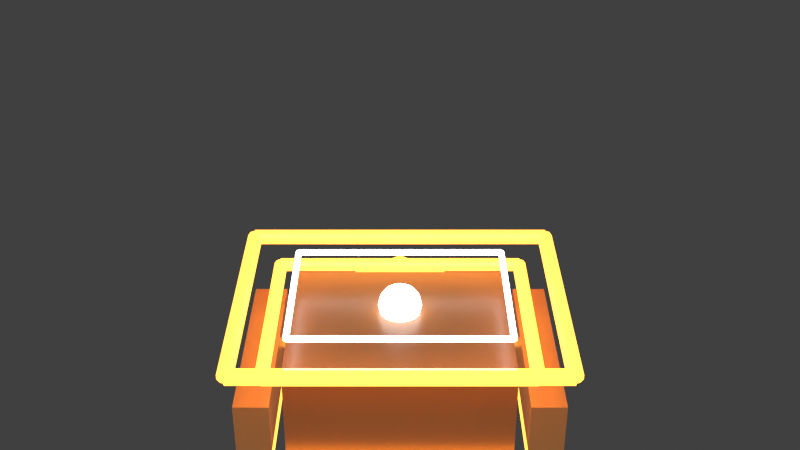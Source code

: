 # Source: tank.blend  (saved by Blender 4.0.36; exported with 4.5.12 LTS)
import bpy
from mathutils import Matrix  # noqa: F401  (used for matrix-valued properties, if any)

bpy.ops.wm.read_factory_settings(use_empty=True)
scene = bpy.context.scene
scene.name = 'Scene'

# ---- collections
col_collection = bpy.data.collections.new('Collection'); scene.collection.children.link(col_collection)

# ---- materials (node trees are filled in below, after node groups)
mat_richerdarkneonorangebody_readabilityhotfix = bpy.data.materials.new('RicherDarkNeonOrangeBody_ReadabilityHotfix')
mat_richerdarkneonorangebody_readabilityhotfix.use_transparent_shadow = False
mat_orangeneontube_readabilityboost_002 = bpy.data.materials.new('OrangeNeonTube_ReadabilityBoost.002')
mat_orangeneontube_readabilityboost_002.use_transparent_shadow = False
mat_richertintedorangeglassbody_readabilityhotfix = bpy.data.materials.new('RicherTintedOrangeGlassBody_ReadabilityHotfix')
mat_richertintedorangeglassbody_readabilityhotfix.use_transparent_shadow = False
mat_whitehotcore_readabilityboost_002 = bpy.data.materials.new('WhiteHotCore_ReadabilityBoost.002')
mat_whitehotcore_readabilityboost_002.use_transparent_shadow = False

# ---- material node trees
mat_richerdarkneonorangebody_readabilityhotfix.use_nodes = True; mat_richerdarkneonorangebody_readabilityhotfix.node_tree.nodes.clear()
_N = mat_richerdarkneonorangebody_readabilityhotfix.node_tree.nodes; _L = mat_richerdarkneonorangebody_readabilityhotfix.node_tree.links
n0 = _N.new('ShaderNodeBsdfPrincipled'); n0.name = 'Principled BSDF'; n0.location = (10, 300)
n0.inputs[0].default_value = (0.3, 0.115, 0.038, 1.0)
n0.inputs[2].default_value = 0.32
n0.inputs[3].default_value = 1.45
n0.inputs[27].default_value = (0.3, 0.115, 0.038, 1.0)
n0.inputs[28].default_value = 0.28
n1 = _N.new('ShaderNodeOutputMaterial'); n1.name = 'Material Output'; n1.location = (300, 300)
_L.new(n0.outputs[0], n1.inputs[0])
n1.is_active_output = True
mat_orangeneontube_readabilityboost_002.use_nodes = True; mat_orangeneontube_readabilityboost_002.node_tree.nodes.clear()
_N = mat_orangeneontube_readabilityboost_002.node_tree.nodes; _L = mat_orangeneontube_readabilityboost_002.node_tree.links
n0 = _N.new('ShaderNodeBsdfPrincipled'); n0.name = 'Principled BSDF'; n0.location = (10, 300)
n0.inputs[0].default_value = (1.0, 0.38, 0.04, 1.0)
n0.inputs[2].default_value = 0.16
n0.inputs[3].default_value = 1.45
n0.inputs[27].default_value = (1.0, 0.38, 0.04, 1.0)
n0.inputs[28].default_value = 4.15
n1 = _N.new('ShaderNodeOutputMaterial'); n1.name = 'Material Output'; n1.location = (300, 300)
_L.new(n0.outputs[0], n1.inputs[0])
n1.is_active_output = True
mat_richertintedorangeglassbody_readabilityhotfix.use_nodes = True; mat_richertintedorangeglassbody_readabilityhotfix.node_tree.nodes.clear()
_N = mat_richertintedorangeglassbody_readabilityhotfix.node_tree.nodes; _L = mat_richertintedorangeglassbody_readabilityhotfix.node_tree.links
n0 = _N.new('ShaderNodeBsdfPrincipled'); n0.name = 'Principled BSDF'; n0.location = (10, 300)
n0.inputs[0].default_value = (0.395, 0.16, 0.052, 1.0)
n0.inputs[2].default_value = 0.3
n0.inputs[3].default_value = 1.45
n0.inputs[27].default_value = (0.395, 0.16, 0.052, 1.0)
n0.inputs[28].default_value = 0.36
n1 = _N.new('ShaderNodeOutputMaterial'); n1.name = 'Material Output'; n1.location = (300, 300)
_L.new(n0.outputs[0], n1.inputs[0])
n1.is_active_output = True
mat_whitehotcore_readabilityboost_002.use_nodes = True; mat_whitehotcore_readabilityboost_002.node_tree.nodes.clear()
_N = mat_whitehotcore_readabilityboost_002.node_tree.nodes; _L = mat_whitehotcore_readabilityboost_002.node_tree.links
n0 = _N.new('ShaderNodeBsdfPrincipled'); n0.name = 'Principled BSDF'; n0.location = (10, 300)
n0.inputs[0].default_value = (0.94, 1.0, 1.0, 1.0)
n0.inputs[2].default_value = 0.1
n0.inputs[3].default_value = 1.45
n0.inputs[27].default_value = (0.94, 1.0, 1.0, 1.0)
n0.inputs[28].default_value = 5.0
n1 = _N.new('ShaderNodeOutputMaterial'); n1.name = 'Material Output'; n1.location = (300, 300)
_L.new(n0.outputs[0], n1.inputs[0])
n1.is_active_output = True

# ---- world
world_world = bpy.data.worlds.new('World'); scene.world = world_world
world_world.use_nodes = True; world_world.node_tree.nodes.clear()
_N = world_world.node_tree.nodes; _L = world_world.node_tree.links
n0 = _N.new('ShaderNodeOutputWorld'); n0.name = 'World Output'; n0.location = (300, 300)
n1 = _N.new('ShaderNodeBackground'); n1.name = 'Background'; n1.location = (10, 300)
n1.inputs[0].default_value = (0.05088, 0.05088, 0.05088, 1.0)
_L.new(n1.outputs[0], n0.inputs[0])
n0.is_active_output = True
world_world.color = (0.05088, 0.05088, 0.05088)
world_world.use_sun_shadow = False
world_world.sun_shadow_jitter_overblur = 0.0

# ---- cameras
cam_camera_003 = bpy.data.cameras.new('Camera.003')

# ---- lights
light_area_002 = bpy.data.lights.new('Area.002', 'AREA')
light_area_002.transmission_factor = 0.0
light_area_002.energy = 180.0
light_area_002.shadow_maximum_resolution = 0.006
light_area_002.use_absolute_resolution = True
light_area_002.size = 5.0
light_area_002.size_y = 1.0

# ---- meshes
me_cube_001 = bpy.data.meshes.new('Cube.001')
me_cube_001.from_pydata([(-0.65, -0.525, -0.28), (-0.65, -0.525, 0.28), (-0.65, 0.525, -0.28), (-0.65, 0.525, 0.28), (0.65, -0.525, -0.28), (0.65, -0.525, 0.28), (0.65, 0.525, -0.28), (0.65, 0.525, 0.28)], [], [(0, 1, 3, 2), (2, 3, 7, 6), (6, 7, 5, 4), (4, 5, 1, 0), (2, 6, 4, 0), (7, 3, 1, 5)])
_uv = me_cube_001.uv_layers.new(name='UVMap')
_uv.uv.foreach_set('vector', [0.375, 0.0, 0.625, 0.0, 0.625, 0.25, 0.375, 0.25, 0.375, 0.25, 0.625, 0.25, 0.625, 0.5, 0.375, 0.5, 0.375, 0.5, 0.625, 0.5, 0.625, 0.75, 0.375, 0.75, 0.375, 0.75, 0.625, 0.75, 0.625, 1.0, 0.375, 1.0, 0.125, 0.5, 0.375, 0.5, 0.375, 0.75, 0.125, 0.75, 0.625, 0.5, 0.875, 0.5, 0.875, 0.75, 0.625, 0.75])
me_cube_001.materials.append(mat_richerdarkneonorangebody_readabilityhotfix)
me_cube_001.update()
me_cylinder_018 = bpy.data.meshes.new('Cylinder.018')
me_cylinder_018.from_pydata([(0.0, 0.04, -0.75), (0.0, 0.04, 0.75), (0.02351, 0.03236, -0.75), (0.02351, 0.03236, 0.75), (0.03804, 0.01236, -0.75), (0.03804, 0.01236, 0.75), (0.03804, -0.01236, -0.75), (0.03804, -0.01236, 0.75), (0.02351, -0.03236, -0.75), (0.02351, -0.03236, 0.75), (0.0, -0.04, -0.75), (0.0, -0.04, 0.75), (-0.02351, -0.03236, -0.75), (-0.02351, -0.03236, 0.75), (-0.03804, -0.01236, -0.75), (-0.03804, -0.01236, 0.75), (-0.03804, 0.01236, -0.75), (-0.03804, 0.01236, 0.75), (-0.02351, 0.03236, -0.75), (-0.02351, 0.03236, 0.75)], [], [(0, 1, 3, 2), (2, 3, 5, 4), (4, 5, 7, 6), (6, 7, 9, 8), (8, 9, 11, 10), (10, 11, 13, 12), (12, 13, 15, 14), (14, 15, 17, 16), (3, 1, 19, 17, 15, 13, 11, 9, 7, 5), (16, 17, 19, 18), (18, 19, 1, 0), (0, 2, 4, 6, 8, 10, 12, 14, 16, 18)])
_uv = me_cylinder_018.uv_layers.new(name='UVMap')
_uv.uv.foreach_set('vector', [1.0, 0.5, 1.0, 1.0, 0.9, 1.0, 0.9, 0.5, 0.9, 0.5, 0.9, 1.0, 0.8, 1.0, 0.8, 0.5, 0.8, 0.5, 0.8, 1.0, 0.7, 1.0, 0.7, 0.5, 0.7, 0.5, 0.7, 1.0, 0.6, 1.0, 0.6, 0.5, 0.6, 0.5, 0.6, 1.0, 0.5, 1.0, 0.5, 0.5, 0.5, 0.5, 0.5, 1.0, 0.4, 1.0, 0.4, 0.5, 0.4, 0.5, 0.4, 1.0, 0.3, 1.0, 0.3, 0.5, 0.3, 0.5, 0.3, 1.0, 0.2, 1.0, 0.2, 0.5, 0.3911, 0.4442, 0.25, 0.49, 0.1089, 0.4442, 0.02175, 0.3242, 0.02175, 0.1758, 0.1089, 0.05584, 0.25, 0.01, 0.3911, 0.05584, 0.4783, 0.1758, 0.4783, 0.3242, 0.2, 0.5, 0.2, 1.0, 0.1, 1.0, 0.1, 0.5, 0.1, 0.5, 0.1, 1.0, -7.451e-08, 1.0, -7.451e-08, 0.5, 0.75, 0.49, 0.8911, 0.4442, 0.9783, 0.3242, 0.9783, 0.1758, 0.8911, 0.05584, 0.75, 0.01, 0.6089, 0.05584, 0.5217, 0.1758, 0.5217, 0.3242, 0.6089, 0.4442])
me_cylinder_018.materials.append(mat_orangeneontube_readabilityboost_002)
me_cylinder_018.update()
me_cylinder_019 = bpy.data.meshes.new('Cylinder.019')
me_cylinder_019.from_pydata([(0.0, 0.04, -0.58), (0.0, 0.04, 0.58), (0.02351, 0.03236, -0.58), (0.02351, 0.03236, 0.58), (0.03804, 0.01236, -0.58), (0.03804, 0.01236, 0.58), (0.03804, -0.01236, -0.58), (0.03804, -0.01236, 0.58), (0.02351, -0.03236, -0.58), (0.02351, -0.03236, 0.58), (0.0, -0.04, -0.58), (0.0, -0.04, 0.58), (-0.02351, -0.03236, -0.58), (-0.02351, -0.03236, 0.58), (-0.03804, -0.01236, -0.58), (-0.03804, -0.01236, 0.58), (-0.03804, 0.01236, -0.58), (-0.03804, 0.01236, 0.58), (-0.02351, 0.03236, -0.58), (-0.02351, 0.03236, 0.58)], [], [(0, 1, 3, 2), (2, 3, 5, 4), (4, 5, 7, 6), (6, 7, 9, 8), (8, 9, 11, 10), (10, 11, 13, 12), (12, 13, 15, 14), (14, 15, 17, 16), (3, 1, 19, 17, 15, 13, 11, 9, 7, 5), (16, 17, 19, 18), (18, 19, 1, 0), (0, 2, 4, 6, 8, 10, 12, 14, 16, 18)])
_uv = me_cylinder_019.uv_layers.new(name='UVMap')
_uv.uv.foreach_set('vector', [1.0, 0.5, 1.0, 1.0, 0.9, 1.0, 0.9, 0.5, 0.9, 0.5, 0.9, 1.0, 0.8, 1.0, 0.8, 0.5, 0.8, 0.5, 0.8, 1.0, 0.7, 1.0, 0.7, 0.5, 0.7, 0.5, 0.7, 1.0, 0.6, 1.0, 0.6, 0.5, 0.6, 0.5, 0.6, 1.0, 0.5, 1.0, 0.5, 0.5, 0.5, 0.5, 0.5, 1.0, 0.4, 1.0, 0.4, 0.5, 0.4, 0.5, 0.4, 1.0, 0.3, 1.0, 0.3, 0.5, 0.3, 0.5, 0.3, 1.0, 0.2, 1.0, 0.2, 0.5, 0.3911, 0.4442, 0.25, 0.49, 0.1089, 0.4442, 0.02175, 0.3242, 0.02175, 0.1758, 0.1089, 0.05584, 0.25, 0.01, 0.3911, 0.05584, 0.4783, 0.1758, 0.4783, 0.3242, 0.2, 0.5, 0.2, 1.0, 0.1, 1.0, 0.1, 0.5, 0.1, 0.5, 0.1, 1.0, -7.451e-08, 1.0, -7.451e-08, 0.5, 0.75, 0.49, 0.8911, 0.4442, 0.9783, 0.3242, 0.9783, 0.1758, 0.8911, 0.05584, 0.75, 0.01, 0.6089, 0.05584, 0.5217, 0.1758, 0.5217, 0.3242, 0.6089, 0.4442])
me_cylinder_019.materials.append(mat_orangeneontube_readabilityboost_002)
me_cylinder_019.update()
me_cylinder_020 = bpy.data.meshes.new('Cylinder.020')
me_cylinder_020.from_pydata([(0.0, 0.04, -0.75), (0.0, 0.04, 0.75), (0.02351, 0.03236, -0.75), (0.02351, 0.03236, 0.75), (0.03804, 0.01236, -0.75), (0.03804, 0.01236, 0.75), (0.03804, -0.01236, -0.75), (0.03804, -0.01236, 0.75), (0.02351, -0.03236, -0.75), (0.02351, -0.03236, 0.75), (0.0, -0.04, -0.75), (0.0, -0.04, 0.75), (-0.02351, -0.03236, -0.75), (-0.02351, -0.03236, 0.75), (-0.03804, -0.01236, -0.75), (-0.03804, -0.01236, 0.75), (-0.03804, 0.01236, -0.75), (-0.03804, 0.01236, 0.75), (-0.02351, 0.03236, -0.75), (-0.02351, 0.03236, 0.75)], [], [(0, 1, 3, 2), (2, 3, 5, 4), (4, 5, 7, 6), (6, 7, 9, 8), (8, 9, 11, 10), (10, 11, 13, 12), (12, 13, 15, 14), (14, 15, 17, 16), (3, 1, 19, 17, 15, 13, 11, 9, 7, 5), (16, 17, 19, 18), (18, 19, 1, 0), (0, 2, 4, 6, 8, 10, 12, 14, 16, 18)])
_uv = me_cylinder_020.uv_layers.new(name='UVMap')
_uv.uv.foreach_set('vector', [1.0, 0.5, 1.0, 1.0, 0.9, 1.0, 0.9, 0.5, 0.9, 0.5, 0.9, 1.0, 0.8, 1.0, 0.8, 0.5, 0.8, 0.5, 0.8, 1.0, 0.7, 1.0, 0.7, 0.5, 0.7, 0.5, 0.7, 1.0, 0.6, 1.0, 0.6, 0.5, 0.6, 0.5, 0.6, 1.0, 0.5, 1.0, 0.5, 0.5, 0.5, 0.5, 0.5, 1.0, 0.4, 1.0, 0.4, 0.5, 0.4, 0.5, 0.4, 1.0, 0.3, 1.0, 0.3, 0.5, 0.3, 0.5, 0.3, 1.0, 0.2, 1.0, 0.2, 0.5, 0.3911, 0.4442, 0.25, 0.49, 0.1089, 0.4442, 0.02175, 0.3242, 0.02175, 0.1758, 0.1089, 0.05584, 0.25, 0.01, 0.3911, 0.05584, 0.4783, 0.1758, 0.4783, 0.3242, 0.2, 0.5, 0.2, 1.0, 0.1, 1.0, 0.1, 0.5, 0.1, 0.5, 0.1, 1.0, -7.451e-08, 1.0, -7.451e-08, 0.5, 0.75, 0.49, 0.8911, 0.4442, 0.9783, 0.3242, 0.9783, 0.1758, 0.8911, 0.05584, 0.75, 0.01, 0.6089, 0.05584, 0.5217, 0.1758, 0.5217, 0.3242, 0.6089, 0.4442])
me_cylinder_020.materials.append(mat_orangeneontube_readabilityboost_002)
me_cylinder_020.update()
me_cylinder_021 = bpy.data.meshes.new('Cylinder.021')
me_cylinder_021.from_pydata([(0.0, 0.04, -0.58), (0.0, 0.04, 0.58), (0.02351, 0.03236, -0.58), (0.02351, 0.03236, 0.58), (0.03804, 0.01236, -0.58), (0.03804, 0.01236, 0.58), (0.03804, -0.01236, -0.58), (0.03804, -0.01236, 0.58), (0.02351, -0.03236, -0.58), (0.02351, -0.03236, 0.58), (0.0, -0.04, -0.58), (0.0, -0.04, 0.58), (-0.02351, -0.03236, -0.58), (-0.02351, -0.03236, 0.58), (-0.03804, -0.01236, -0.58), (-0.03804, -0.01236, 0.58), (-0.03804, 0.01236, -0.58), (-0.03804, 0.01236, 0.58), (-0.02351, 0.03236, -0.58), (-0.02351, 0.03236, 0.58)], [], [(0, 1, 3, 2), (2, 3, 5, 4), (4, 5, 7, 6), (6, 7, 9, 8), (8, 9, 11, 10), (10, 11, 13, 12), (12, 13, 15, 14), (14, 15, 17, 16), (3, 1, 19, 17, 15, 13, 11, 9, 7, 5), (16, 17, 19, 18), (18, 19, 1, 0), (0, 2, 4, 6, 8, 10, 12, 14, 16, 18)])
_uv = me_cylinder_021.uv_layers.new(name='UVMap')
_uv.uv.foreach_set('vector', [1.0, 0.5, 1.0, 1.0, 0.9, 1.0, 0.9, 0.5, 0.9, 0.5, 0.9, 1.0, 0.8, 1.0, 0.8, 0.5, 0.8, 0.5, 0.8, 1.0, 0.7, 1.0, 0.7, 0.5, 0.7, 0.5, 0.7, 1.0, 0.6, 1.0, 0.6, 0.5, 0.6, 0.5, 0.6, 1.0, 0.5, 1.0, 0.5, 0.5, 0.5, 0.5, 0.5, 1.0, 0.4, 1.0, 0.4, 0.5, 0.4, 0.5, 0.4, 1.0, 0.3, 1.0, 0.3, 0.5, 0.3, 0.5, 0.3, 1.0, 0.2, 1.0, 0.2, 0.5, 0.3911, 0.4442, 0.25, 0.49, 0.1089, 0.4442, 0.02175, 0.3242, 0.02175, 0.1758, 0.1089, 0.05584, 0.25, 0.01, 0.3911, 0.05584, 0.4783, 0.1758, 0.4783, 0.3242, 0.2, 0.5, 0.2, 1.0, 0.1, 1.0, 0.1, 0.5, 0.1, 0.5, 0.1, 1.0, -7.451e-08, 1.0, -7.451e-08, 0.5, 0.75, 0.49, 0.8911, 0.4442, 0.9783, 0.3242, 0.9783, 0.1758, 0.8911, 0.05584, 0.75, 0.01, 0.6089, 0.05584, 0.5217, 0.1758, 0.5217, 0.3242, 0.6089, 0.4442])
me_cylinder_021.materials.append(mat_orangeneontube_readabilityboost_002)
me_cylinder_021.update()
me_cylinder_022 = bpy.data.meshes.new('Cylinder.022')
me_cylinder_022.from_pydata([(0.0, 0.03, -0.75), (0.0, 0.03, 0.75), (0.01763, 0.02427, -0.75), (0.01763, 0.02427, 0.75), (0.02853, 0.009271, -0.75), (0.02853, 0.009271, 0.75), (0.02853, -0.009271, -0.75), (0.02853, -0.009271, 0.75), (0.01763, -0.02427, -0.75), (0.01763, -0.02427, 0.75), (0.0, -0.03, -0.75), (0.0, -0.03, 0.75), (-0.01763, -0.02427, -0.75), (-0.01763, -0.02427, 0.75), (-0.02853, -0.009271, -0.75), (-0.02853, -0.009271, 0.75), (-0.02853, 0.009271, -0.75), (-0.02853, 0.009271, 0.75), (-0.01763, 0.02427, -0.75), (-0.01763, 0.02427, 0.75)], [], [(0, 1, 3, 2), (2, 3, 5, 4), (4, 5, 7, 6), (6, 7, 9, 8), (8, 9, 11, 10), (10, 11, 13, 12), (12, 13, 15, 14), (14, 15, 17, 16), (3, 1, 19, 17, 15, 13, 11, 9, 7, 5), (16, 17, 19, 18), (18, 19, 1, 0), (0, 2, 4, 6, 8, 10, 12, 14, 16, 18)])
_uv = me_cylinder_022.uv_layers.new(name='UVMap')
_uv.uv.foreach_set('vector', [1.0, 0.5, 1.0, 1.0, 0.9, 1.0, 0.9, 0.5, 0.9, 0.5, 0.9, 1.0, 0.8, 1.0, 0.8, 0.5, 0.8, 0.5, 0.8, 1.0, 0.7, 1.0, 0.7, 0.5, 0.7, 0.5, 0.7, 1.0, 0.6, 1.0, 0.6, 0.5, 0.6, 0.5, 0.6, 1.0, 0.5, 1.0, 0.5, 0.5, 0.5, 0.5, 0.5, 1.0, 0.4, 1.0, 0.4, 0.5, 0.4, 0.5, 0.4, 1.0, 0.3, 1.0, 0.3, 0.5, 0.3, 0.5, 0.3, 1.0, 0.2, 1.0, 0.2, 0.5, 0.3911, 0.4442, 0.25, 0.49, 0.1089, 0.4442, 0.02175, 0.3242, 0.02175, 0.1758, 0.1089, 0.05584, 0.25, 0.01, 0.3911, 0.05584, 0.4783, 0.1758, 0.4783, 0.3242, 0.2, 0.5, 0.2, 1.0, 0.1, 1.0, 0.1, 0.5, 0.1, 0.5, 0.1, 1.0, -7.451e-08, 1.0, -7.451e-08, 0.5, 0.75, 0.49, 0.8911, 0.4442, 0.9783, 0.3242, 0.9783, 0.1758, 0.8911, 0.05584, 0.75, 0.01, 0.6089, 0.05584, 0.5217, 0.1758, 0.5217, 0.3242, 0.6089, 0.4442])
me_cylinder_022.materials.append(mat_orangeneontube_readabilityboost_002)
me_cylinder_022.update()
me_cylinder_023 = bpy.data.meshes.new('Cylinder.023')
me_cylinder_023.from_pydata([(0.0, 0.03, -0.58), (0.0, 0.03, 0.58), (0.01763, 0.02427, -0.58), (0.01763, 0.02427, 0.58), (0.02853, 0.009271, -0.58), (0.02853, 0.009271, 0.58), (0.02853, -0.009271, -0.58), (0.02853, -0.009271, 0.58), (0.01763, -0.02427, -0.58), (0.01763, -0.02427, 0.58), (0.0, -0.03, -0.58), (0.0, -0.03, 0.58), (-0.01763, -0.02427, -0.58), (-0.01763, -0.02427, 0.58), (-0.02853, -0.009271, -0.58), (-0.02853, -0.009271, 0.58), (-0.02853, 0.009271, -0.58), (-0.02853, 0.009271, 0.58), (-0.01763, 0.02427, -0.58), (-0.01763, 0.02427, 0.58)], [], [(0, 1, 3, 2), (2, 3, 5, 4), (4, 5, 7, 6), (6, 7, 9, 8), (8, 9, 11, 10), (10, 11, 13, 12), (12, 13, 15, 14), (14, 15, 17, 16), (3, 1, 19, 17, 15, 13, 11, 9, 7, 5), (16, 17, 19, 18), (18, 19, 1, 0), (0, 2, 4, 6, 8, 10, 12, 14, 16, 18)])
_uv = me_cylinder_023.uv_layers.new(name='UVMap')
_uv.uv.foreach_set('vector', [1.0, 0.5, 1.0, 1.0, 0.9, 1.0, 0.9, 0.5, 0.9, 0.5, 0.9, 1.0, 0.8, 1.0, 0.8, 0.5, 0.8, 0.5, 0.8, 1.0, 0.7, 1.0, 0.7, 0.5, 0.7, 0.5, 0.7, 1.0, 0.6, 1.0, 0.6, 0.5, 0.6, 0.5, 0.6, 1.0, 0.5, 1.0, 0.5, 0.5, 0.5, 0.5, 0.5, 1.0, 0.4, 1.0, 0.4, 0.5, 0.4, 0.5, 0.4, 1.0, 0.3, 1.0, 0.3, 0.5, 0.3, 0.5, 0.3, 1.0, 0.2, 1.0, 0.2, 0.5, 0.3911, 0.4442, 0.25, 0.49, 0.1089, 0.4442, 0.02175, 0.3242, 0.02175, 0.1758, 0.1089, 0.05584, 0.25, 0.01, 0.3911, 0.05584, 0.4783, 0.1758, 0.4783, 0.3242, 0.2, 0.5, 0.2, 1.0, 0.1, 1.0, 0.1, 0.5, 0.1, 0.5, 0.1, 1.0, -7.451e-08, 1.0, -7.451e-08, 0.5, 0.75, 0.49, 0.8911, 0.4442, 0.9783, 0.3242, 0.9783, 0.1758, 0.8911, 0.05584, 0.75, 0.01, 0.6089, 0.05584, 0.5217, 0.1758, 0.5217, 0.3242, 0.6089, 0.4442])
me_cylinder_023.materials.append(mat_orangeneontube_readabilityboost_002)
me_cylinder_023.update()
me_cylinder_024 = bpy.data.meshes.new('Cylinder.024')
me_cylinder_024.from_pydata([(0.0, 0.03, -0.75), (0.0, 0.03, 0.75), (0.01763, 0.02427, -0.75), (0.01763, 0.02427, 0.75), (0.02853, 0.009271, -0.75), (0.02853, 0.009271, 0.75), (0.02853, -0.009271, -0.75), (0.02853, -0.009271, 0.75), (0.01763, -0.02427, -0.75), (0.01763, -0.02427, 0.75), (0.0, -0.03, -0.75), (0.0, -0.03, 0.75), (-0.01763, -0.02427, -0.75), (-0.01763, -0.02427, 0.75), (-0.02853, -0.009271, -0.75), (-0.02853, -0.009271, 0.75), (-0.02853, 0.009271, -0.75), (-0.02853, 0.009271, 0.75), (-0.01763, 0.02427, -0.75), (-0.01763, 0.02427, 0.75)], [], [(0, 1, 3, 2), (2, 3, 5, 4), (4, 5, 7, 6), (6, 7, 9, 8), (8, 9, 11, 10), (10, 11, 13, 12), (12, 13, 15, 14), (14, 15, 17, 16), (3, 1, 19, 17, 15, 13, 11, 9, 7, 5), (16, 17, 19, 18), (18, 19, 1, 0), (0, 2, 4, 6, 8, 10, 12, 14, 16, 18)])
_uv = me_cylinder_024.uv_layers.new(name='UVMap')
_uv.uv.foreach_set('vector', [1.0, 0.5, 1.0, 1.0, 0.9, 1.0, 0.9, 0.5, 0.9, 0.5, 0.9, 1.0, 0.8, 1.0, 0.8, 0.5, 0.8, 0.5, 0.8, 1.0, 0.7, 1.0, 0.7, 0.5, 0.7, 0.5, 0.7, 1.0, 0.6, 1.0, 0.6, 0.5, 0.6, 0.5, 0.6, 1.0, 0.5, 1.0, 0.5, 0.5, 0.5, 0.5, 0.5, 1.0, 0.4, 1.0, 0.4, 0.5, 0.4, 0.5, 0.4, 1.0, 0.3, 1.0, 0.3, 0.5, 0.3, 0.5, 0.3, 1.0, 0.2, 1.0, 0.2, 0.5, 0.3911, 0.4442, 0.25, 0.49, 0.1089, 0.4442, 0.02175, 0.3242, 0.02175, 0.1758, 0.1089, 0.05584, 0.25, 0.01, 0.3911, 0.05584, 0.4783, 0.1758, 0.4783, 0.3242, 0.2, 0.5, 0.2, 1.0, 0.1, 1.0, 0.1, 0.5, 0.1, 0.5, 0.1, 1.0, -7.451e-08, 1.0, -7.451e-08, 0.5, 0.75, 0.49, 0.8911, 0.4442, 0.9783, 0.3242, 0.9783, 0.1758, 0.8911, 0.05584, 0.75, 0.01, 0.6089, 0.05584, 0.5217, 0.1758, 0.5217, 0.3242, 0.6089, 0.4442])
me_cylinder_024.materials.append(mat_orangeneontube_readabilityboost_002)
me_cylinder_024.update()
me_cylinder_025 = bpy.data.meshes.new('Cylinder.025')
me_cylinder_025.from_pydata([(0.0, 0.03, -0.58), (0.0, 0.03, 0.58), (0.01763, 0.02427, -0.58), (0.01763, 0.02427, 0.58), (0.02853, 0.009271, -0.58), (0.02853, 0.009271, 0.58), (0.02853, -0.009271, -0.58), (0.02853, -0.009271, 0.58), (0.01763, -0.02427, -0.58), (0.01763, -0.02427, 0.58), (0.0, -0.03, -0.58), (0.0, -0.03, 0.58), (-0.01763, -0.02427, -0.58), (-0.01763, -0.02427, 0.58), (-0.02853, -0.009271, -0.58), (-0.02853, -0.009271, 0.58), (-0.02853, 0.009271, -0.58), (-0.02853, 0.009271, 0.58), (-0.01763, 0.02427, -0.58), (-0.01763, 0.02427, 0.58)], [], [(0, 1, 3, 2), (2, 3, 5, 4), (4, 5, 7, 6), (6, 7, 9, 8), (8, 9, 11, 10), (10, 11, 13, 12), (12, 13, 15, 14), (14, 15, 17, 16), (3, 1, 19, 17, 15, 13, 11, 9, 7, 5), (16, 17, 19, 18), (18, 19, 1, 0), (0, 2, 4, 6, 8, 10, 12, 14, 16, 18)])
_uv = me_cylinder_025.uv_layers.new(name='UVMap')
_uv.uv.foreach_set('vector', [1.0, 0.5, 1.0, 1.0, 0.9, 1.0, 0.9, 0.5, 0.9, 0.5, 0.9, 1.0, 0.8, 1.0, 0.8, 0.5, 0.8, 0.5, 0.8, 1.0, 0.7, 1.0, 0.7, 0.5, 0.7, 0.5, 0.7, 1.0, 0.6, 1.0, 0.6, 0.5, 0.6, 0.5, 0.6, 1.0, 0.5, 1.0, 0.5, 0.5, 0.5, 0.5, 0.5, 1.0, 0.4, 1.0, 0.4, 0.5, 0.4, 0.5, 0.4, 1.0, 0.3, 1.0, 0.3, 0.5, 0.3, 0.5, 0.3, 1.0, 0.2, 1.0, 0.2, 0.5, 0.3911, 0.4442, 0.25, 0.49, 0.1089, 0.4442, 0.02175, 0.3242, 0.02175, 0.1758, 0.1089, 0.05584, 0.25, 0.01, 0.3911, 0.05584, 0.4783, 0.1758, 0.4783, 0.3242, 0.2, 0.5, 0.2, 1.0, 0.1, 1.0, 0.1, 0.5, 0.1, 0.5, 0.1, 1.0, -7.451e-08, 1.0, -7.451e-08, 0.5, 0.75, 0.49, 0.8911, 0.4442, 0.9783, 0.3242, 0.9783, 0.1758, 0.8911, 0.05584, 0.75, 0.01, 0.6089, 0.05584, 0.5217, 0.1758, 0.5217, 0.3242, 0.6089, 0.4442])
me_cylinder_025.materials.append(mat_orangeneontube_readabilityboost_002)
me_cylinder_025.update()
me_cube_002 = bpy.data.meshes.new('Cube.002')
me_cube_002.from_pydata([(-0.1, -0.59, -0.16), (-0.1, -0.59, 0.16), (-0.1, 0.59, -0.16), (-0.1, 0.59, 0.16), (0.1, -0.59, -0.16), (0.1, -0.59, 0.16), (0.1, 0.59, -0.16), (0.1, 0.59, 0.16)], [], [(0, 1, 3, 2), (2, 3, 7, 6), (6, 7, 5, 4), (4, 5, 1, 0), (2, 6, 4, 0), (7, 3, 1, 5)])
_uv = me_cube_002.uv_layers.new(name='UVMap')
_uv.uv.foreach_set('vector', [0.375, 0.0, 0.625, 0.0, 0.625, 0.25, 0.375, 0.25, 0.375, 0.25, 0.625, 0.25, 0.625, 0.5, 0.375, 0.5, 0.375, 0.5, 0.625, 0.5, 0.625, 0.75, 0.375, 0.75, 0.375, 0.75, 0.625, 0.75, 0.625, 1.0, 0.375, 1.0, 0.125, 0.5, 0.375, 0.5, 0.375, 0.75, 0.125, 0.75, 0.625, 0.5, 0.875, 0.5, 0.875, 0.75, 0.625, 0.75])
me_cube_002.materials.append(mat_richertintedorangeglassbody_readabilityhotfix)
me_cube_002.update()
me_cube_003 = bpy.data.meshes.new('Cube.003')
me_cube_003.from_pydata([(-0.1, -0.59, -0.16), (-0.1, -0.59, 0.16), (-0.1, 0.59, -0.16), (-0.1, 0.59, 0.16), (0.1, -0.59, -0.16), (0.1, -0.59, 0.16), (0.1, 0.59, -0.16), (0.1, 0.59, 0.16)], [], [(0, 1, 3, 2), (2, 3, 7, 6), (6, 7, 5, 4), (4, 5, 1, 0), (2, 6, 4, 0), (7, 3, 1, 5)])
_uv = me_cube_003.uv_layers.new(name='UVMap')
_uv.uv.foreach_set('vector', [0.375, 0.0, 0.625, 0.0, 0.625, 0.25, 0.375, 0.25, 0.375, 0.25, 0.625, 0.25, 0.625, 0.5, 0.375, 0.5, 0.375, 0.5, 0.625, 0.5, 0.625, 0.75, 0.375, 0.75, 0.375, 0.75, 0.625, 0.75, 0.625, 1.0, 0.375, 1.0, 0.125, 0.5, 0.375, 0.5, 0.375, 0.75, 0.125, 0.75, 0.625, 0.5, 0.875, 0.5, 0.875, 0.75, 0.625, 0.75])
me_cube_003.materials.append(mat_richertintedorangeglassbody_readabilityhotfix)
me_cube_003.update()
me_tankforwardsiegeplowmesh = bpy.data.meshes.new('TankForwardSiegePlowMesh')
me_tankforwardsiegeplowmesh.from_pydata([(0.0, 0.525, 0.0), (-0.42, -0.273, 0.273), (0.42, -0.273, 0.273), (0.0, -0.273, -0.399)], [], [(0, 1, 2), (0, 2, 3), (0, 3, 1), (1, 3, 2)])
me_tankforwardsiegeplowmesh.materials.append(mat_orangeneontube_readabilityboost_002)
me_tankforwardsiegeplowmesh.update()
me_sphere_002 = bpy.data.meshes.new('Sphere.002')
me_sphere_002.from_pydata([(0.0, 0.1201, 0.04975), (0.0, 0.13, 0.0), (0.0, 0.1201, -0.04975), (0.0, 0.04975, -0.1201), (0.01904, 0.04596, 0.1201), (0.03518, 0.08493, 0.09192), (0.04596, 0.111, 0.04975), (0.04975, 0.1201, 0.0), (0.04596, 0.111, -0.04975), (0.03518, 0.08493, -0.09192), (0.01904, 0.04596, -0.1201), (0.03518, 0.03518, 0.1201), (0.065, 0.065, 0.09192), (0.08493, 0.08493, 0.04975), (0.09192, 0.09192, 0.0), (0.08493, 0.08493, -0.04975), (0.065, 0.065, -0.09192), (0.03518, 0.03518, -0.1201), (0.04596, 0.01904, 0.1201), (0.08493, 0.03518, 0.09192), (0.111, 0.04596, 0.04975), (0.1201, 0.04975, 0.0), (0.111, 0.04596, -0.04975), (0.08493, 0.03518, -0.09192), (0.04596, 0.01904, -0.1201), (0.04975, -5.588e-09, 0.1201), (0.09192, -7.451e-09, 0.09192), (0.1201, -1.863e-08, 0.04975), (0.13, -1.118e-08, 0.0), (0.1201, -1.863e-08, -0.04975), (0.09192, -7.451e-09, -0.09192), (0.04975, -5.588e-09, -0.1201), (0.04596, -0.01904, 0.1201), (0.08493, -0.03518, 0.09192), (0.111, -0.04596, 0.04975), (0.1201, -0.04975, 0.0), (0.111, -0.04596, -0.04975), (0.08493, -0.03518, -0.09192), (0.04596, -0.01904, -0.1201), (0.03518, -0.03518, 0.1201), (0.065, -0.065, 0.09192), (0.08493, -0.08493, 0.04975), (0.09192, -0.09192, 0.0), (0.08493, -0.08493, -0.04975), (0.065, -0.065, -0.09192), (0.03518, -0.03518, -0.1201), (0.01904, -0.04596, 0.1201), (0.03518, -0.08493, 0.09192), (0.04596, -0.111, 0.04975), (0.04975, -0.1201, 0.0), (0.04596, -0.111, -0.04975), (0.03518, -0.08493, -0.09192), (0.01904, -0.04596, -0.1201), (-1.49e-08, -0.04975, 0.1201), (-2.235e-08, -0.09192, 0.09192), (-3.353e-08, -0.1201, 0.04975), (-2.608e-08, -0.13, 0.0), (-3.353e-08, -0.1201, -0.04975), (-2.235e-08, -0.09192, -0.09192), (-1.49e-08, -0.04975, -0.1201), (0.0, 0.0, -0.13), (0.0, 0.0, 0.13), (-0.01904, -0.04596, 0.1201), (-0.03518, -0.08493, 0.09192), (-0.04596, -0.111, 0.04975), (-0.04975, -0.1201, 0.0), (-0.04596, -0.111, -0.04975), (-0.03518, -0.08493, -0.09192), (-0.01904, -0.04596, -0.1201), (-0.03518, -0.03518, 0.1201), (-0.065, -0.065, 0.09192), (-0.08493, -0.08493, 0.04975), (-0.09192, -0.09192, 0.0), (-0.08493, -0.08493, -0.04975), (-0.065, -0.065, -0.09192), (-0.03518, -0.03518, -0.1201), (-0.04596, -0.01904, 0.1201), (-0.08493, -0.03518, 0.09192), (-0.111, -0.04596, 0.04975), (-0.1201, -0.04975, 0.0), (-0.111, -0.04596, -0.04975), (-0.08493, -0.03518, -0.09192), (-0.04596, -0.01904, -0.1201), (-0.04975, 2.049e-08, 0.1201), (-0.09192, 3.353e-08, 0.09192), (-0.1201, 5.588e-08, 0.04975), (-0.13, 4.098e-08, 0.0), (-0.1201, 5.588e-08, -0.04975), (-0.09192, 3.353e-08, -0.09192), (-0.04975, 2.049e-08, -0.1201), (-0.04596, 0.01904, 0.1201), (-0.08493, 0.03518, 0.09192), (-0.111, 0.04596, 0.04975), (-0.1201, 0.04975, 0.0), (-0.111, 0.04596, -0.04975), (-0.08493, 0.03518, -0.09192), (-0.04596, 0.01904, -0.1201), (-0.03518, 0.03518, 0.1201), (-0.065, 0.065, 0.09192), (-0.08493, 0.08493, 0.04975), (-0.09192, 0.09192, 0.0), (-0.08493, 0.08493, -0.04975), (-0.065, 0.065, -0.09192), (-0.03518, 0.03518, -0.1201), (-0.01904, 0.04596, 0.1201), (-0.03518, 0.08493, 0.09192), (-0.04596, 0.111, 0.04975), (-0.04975, 0.1201, 0.0), (-0.04596, 0.111, -0.04975), (-0.03518, 0.08493, -0.09192), (-0.01904, 0.04596, -0.1201), (2.794e-08, 0.04975, 0.1201), (4.47e-08, 0.09192, 0.09192), (4.47e-08, 0.09192, -0.09192)], [], [(1, 0, 6, 7), (112, 111, 4, 5), (3, 113, 9, 10), (2, 1, 7, 8), (0, 112, 5, 6), (111, 61, 4), (60, 3, 10), (113, 2, 8, 9), (10, 9, 16, 17), (8, 7, 14, 15), (6, 5, 12, 13), (4, 61, 11), (60, 10, 17), (9, 8, 15, 16), (7, 6, 13, 14), (5, 4, 11, 12), (11, 61, 18), (60, 17, 24), (16, 15, 22, 23), (14, 13, 20, 21), (12, 11, 18, 19), (17, 16, 23, 24), (15, 14, 21, 22), (13, 12, 19, 20), (23, 22, 29, 30), (21, 20, 27, 28), (19, 18, 25, 26), (24, 23, 30, 31), (22, 21, 28, 29), (20, 19, 26, 27), (18, 61, 25), (60, 24, 31), (31, 30, 37, 38), (29, 28, 35, 36), (27, 26, 33, 34), (25, 61, 32), (60, 31, 38), (30, 29, 36, 37), (28, 27, 34, 35), (26, 25, 32, 33), (36, 35, 42, 43), (34, 33, 40, 41), (32, 61, 39), (60, 38, 45), (37, 36, 43, 44), (35, 34, 41, 42), (33, 32, 39, 40), (38, 37, 44, 45), (60, 45, 52), (44, 43, 50, 51), (42, 41, 48, 49), (40, 39, 46, 47), (45, 44, 51, 52), (43, 42, 49, 50), (41, 40, 47, 48), (39, 61, 46), (49, 48, 55, 56), (47, 46, 53, 54), (52, 51, 58, 59), (50, 49, 56, 57), (48, 47, 54, 55), (46, 61, 53), (60, 52, 59), (51, 50, 57, 58), (59, 58, 67, 68), (57, 56, 65, 66), (55, 54, 63, 64), (53, 61, 62), (60, 59, 68), (58, 57, 66, 67), (56, 55, 64, 65), (54, 53, 62, 63), (64, 63, 70, 71), (62, 61, 69), (60, 68, 75), (67, 66, 73, 74), (65, 64, 71, 72), (63, 62, 69, 70), (68, 67, 74, 75), (66, 65, 72, 73), (60, 75, 82), (74, 73, 80, 81), (72, 71, 78, 79), (70, 69, 76, 77), (75, 74, 81, 82), (73, 72, 79, 80), (71, 70, 77, 78), (69, 61, 76), (77, 76, 83, 84), (82, 81, 88, 89), (80, 79, 86, 87), (78, 77, 84, 85), (76, 61, 83), (60, 82, 89), (81, 80, 87, 88), (79, 78, 85, 86), (89, 88, 95, 96), (87, 86, 93, 94), (85, 84, 91, 92), (83, 61, 90), (60, 89, 96), (88, 87, 94, 95), (86, 85, 92, 93), (84, 83, 90, 91), (90, 61, 97), (60, 96, 103), (95, 94, 101, 102), (93, 92, 99, 100), (91, 90, 97, 98), (96, 95, 102, 103), (94, 93, 100, 101), (92, 91, 98, 99), (102, 101, 108, 109), (100, 99, 106, 107), (98, 97, 104, 105), (103, 102, 109, 110), (101, 100, 107, 108), (99, 98, 105, 106), (97, 61, 104), (60, 103, 110), (110, 109, 113, 3), (108, 107, 1, 2), (106, 105, 112, 0), (104, 61, 111), (60, 110, 3), (109, 108, 2, 113), (107, 106, 0, 1), (105, 104, 111, 112)])
_uv = me_sphere_002.uv_layers.new(name='UVMap')
_uv.uv.foreach_set('vector', [0.75, 0.5, 0.75, 0.625, 0.6875, 0.625, 0.6875, 0.5, 0.75, 0.75, 0.75, 0.875, 0.6875, 0.875, 0.6875, 0.75, 0.75, 0.125, 0.75, 0.25, 0.6875, 0.25, 0.6875, 0.125, 0.75, 0.375, 0.75, 0.5, 0.6875, 0.5, 0.6875, 0.375, 0.75, 0.625, 0.75, 0.75, 0.6875, 0.75, 0.6875, 0.625, 0.75, 0.875, 0.7187, 1.0, 0.6875, 0.875, 0.7188, 0.0, 0.75, 0.125, 0.6875, 0.125, 0.75, 0.25, 0.75, 0.375, 0.6875, 0.375, 0.6875, 0.25, 0.6875, 0.125, 0.6875, 0.25, 0.625, 0.25, 0.625, 0.125, 0.6875, 0.375, 0.6875, 0.5, 0.625, 0.5, 0.625, 0.375, 0.6875, 0.625, 0.6875, 0.75, 0.625, 0.75, 0.625, 0.625, 0.6875, 0.875, 0.6562, 1.0, 0.625, 0.875, 0.6562, 0.0, 0.6875, 0.125, 0.625, 0.125, 0.6875, 0.25, 0.6875, 0.375, 0.625, 0.375, 0.625, 0.25, 0.6875, 0.5, 0.6875, 0.625, 0.625, 0.625, 0.625, 0.5, 0.6875, 0.75, 0.6875, 0.875, 0.625, 0.875, 0.625, 0.75, 0.625, 0.875, 0.5938, 1.0, 0.5625, 0.875, 0.5938, 0.0, 0.625, 0.125, 0.5625, 0.125, 0.625, 0.25, 0.625, 0.375, 0.5625, 0.375, 0.5625, 0.25, 0.625, 0.5, 0.625, 0.625, 0.5625, 0.625, 0.5625, 0.5, 0.625, 0.75, 0.625, 0.875, 0.5625, 0.875, 0.5625, 0.75, 0.625, 0.125, 0.625, 0.25, 0.5625, 0.25, 0.5625, 0.125, 0.625, 0.375, 0.625, 0.5, 0.5625, 0.5, 0.5625, 0.375, 0.625, 0.625, 0.625, 0.75, 0.5625, 0.75, 0.5625, 0.625, 0.5625, 0.25, 0.5625, 0.375, 0.5, 0.375, 0.5, 0.25, 0.5625, 0.5, 0.5625, 0.625, 0.5, 0.625, 0.5, 0.5, 0.5625, 0.75, 0.5625, 0.875, 0.5, 0.875, 0.5, 0.75, 0.5625, 0.125, 0.5625, 0.25, 0.5, 0.25, 0.5, 0.125, 0.5625, 0.375, 0.5625, 0.5, 0.5, 0.5, 0.5, 0.375, 0.5625, 0.625, 0.5625, 0.75, 0.5, 0.75, 0.5, 0.625, 0.5625, 0.875, 0.5312, 1.0, 0.5, 0.875, 0.5312, 0.0, 0.5625, 0.125, 0.5, 0.125, 0.5, 0.125, 0.5, 0.25, 0.4375, 0.25, 0.4375, 0.125, 0.5, 0.375, 0.5, 0.5, 0.4375, 0.5, 0.4375, 0.375, 0.5, 0.625, 0.5, 0.75, 0.4375, 0.75, 0.4375, 0.625, 0.5, 0.875, 0.4687, 1.0, 0.4375, 0.875, 0.4687, 0.0, 0.5, 0.125, 0.4375, 0.125, 0.5, 0.25, 0.5, 0.375, 0.4375, 0.375, 0.4375, 0.25, 0.5, 0.5, 0.5, 0.625, 0.4375, 0.625, 0.4375, 0.5, 0.5, 0.75, 0.5, 0.875, 0.4375, 0.875, 0.4375, 0.75, 0.4375, 0.375, 0.4375, 0.5, 0.375, 0.5, 0.375, 0.375, 0.4375, 0.625, 0.4375, 0.75, 0.375, 0.75, 0.375, 0.625, 0.4375, 0.875, 0.4062, 1.0, 0.375, 0.875, 0.4062, 0.0, 0.4375, 0.125, 0.375, 0.125, 0.4375, 0.25, 0.4375, 0.375, 0.375, 0.375, 0.375, 0.25, 0.4375, 0.5, 0.4375, 0.625, 0.375, 0.625, 0.375, 0.5, 0.4375, 0.75, 0.4375, 0.875, 0.375, 0.875, 0.375, 0.75, 0.4375, 0.125, 0.4375, 0.25, 0.375, 0.25, 0.375, 0.125, 0.3437, 0.0, 0.375, 0.125, 0.3125, 0.125, 0.375, 0.25, 0.375, 0.375, 0.3125, 0.375, 0.3125, 0.25, 0.375, 0.5, 0.375, 0.625, 0.3125, 0.625, 0.3125, 0.5, 0.375, 0.75, 0.375, 0.875, 0.3125, 0.875, 0.3125, 0.75, 0.375, 0.125, 0.375, 0.25, 0.3125, 0.25, 0.3125, 0.125, 0.375, 0.375, 0.375, 0.5, 0.3125, 0.5, 0.3125, 0.375, 0.375, 0.625, 0.375, 0.75, 0.3125, 0.75, 0.3125, 0.625, 0.375, 0.875, 0.3437, 1.0, 0.3125, 0.875, 0.3125, 0.5, 0.3125, 0.625, 0.25, 0.625, 0.25, 0.5, 0.3125, 0.75, 0.3125, 0.875, 0.25, 0.875, 0.25, 0.75, 0.3125, 0.125, 0.3125, 0.25, 0.25, 0.25, 0.25, 0.125, 0.3125, 0.375, 0.3125, 0.5, 0.25, 0.5, 0.25, 0.375, 0.3125, 0.625, 0.3125, 0.75, 0.25, 0.75, 0.25, 0.625, 0.3125, 0.875, 0.2812, 1.0, 0.25, 0.875, 0.2812, 0.0, 0.3125, 0.125, 0.25, 0.125, 0.3125, 0.25, 0.3125, 0.375, 0.25, 0.375, 0.25, 0.25, 0.25, 0.125, 0.25, 0.25, 0.1875, 0.25, 0.1875, 0.125, 0.25, 0.375, 0.25, 0.5, 0.1875, 0.5, 0.1875, 0.375, 0.25, 0.625, 0.25, 0.75, 0.1875, 0.75, 0.1875, 0.625, 0.25, 0.875, 0.2187, 1.0, 0.1875, 0.875, 0.2187, 0.0, 0.25, 0.125, 0.1875, 0.125, 0.25, 0.25, 0.25, 0.375, 0.1875, 0.375, 0.1875, 0.25, 0.25, 0.5, 0.25, 0.625, 0.1875, 0.625, 0.1875, 0.5, 0.25, 0.75, 0.25, 0.875, 0.1875, 0.875, 0.1875, 0.75, 0.1875, 0.625, 0.1875, 0.75, 0.125, 0.75, 0.125, 0.625, 0.1875, 0.875, 0.1562, 1.0, 0.125, 0.875, 0.1562, 0.0, 0.1875, 0.125, 0.125, 0.125, 0.1875, 0.25, 0.1875, 0.375, 0.125, 0.375, 0.125, 0.25, 0.1875, 0.5, 0.1875, 0.625, 0.125, 0.625, 0.125, 0.5, 0.1875, 0.75, 0.1875, 0.875, 0.125, 0.875, 0.125, 0.75, 0.1875, 0.125, 0.1875, 0.25, 0.125, 0.25, 0.125, 0.125, 0.1875, 0.375, 0.1875, 0.5, 0.125, 0.5, 0.125, 0.375, 0.09375, 0.0, 0.125, 0.125, 0.0625, 0.125, 0.125, 0.25, 0.125, 0.375, 0.0625, 0.375, 0.0625, 0.25, 0.125, 0.5, 0.125, 0.625, 0.0625, 0.625, 0.0625, 0.5, 0.125, 0.75, 0.125, 0.875, 0.0625, 0.875, 0.0625, 0.75, 0.125, 0.125, 0.125, 0.25, 0.0625, 0.25, 0.0625, 0.125, 0.125, 0.375, 0.125, 0.5, 0.0625, 0.5, 0.0625, 0.375, 0.125, 0.625, 0.125, 0.75, 0.0625, 0.75, 0.0625, 0.625, 0.125, 0.875, 0.09375, 1.0, 0.0625, 0.875, 0.0625, 0.75, 0.0625, 0.875, 0.0, 0.875, 0.0, 0.75, 0.0625, 0.125, 0.0625, 0.25, 0.0, 0.25, 0.0, 0.125, 0.0625, 0.375, 0.0625, 0.5, 0.0, 0.5, 0.0, 0.375, 0.0625, 0.625, 0.0625, 0.75, 0.0, 0.75, 0.0, 0.625, 0.0625, 0.875, 0.03125, 1.0, 0.0, 0.875, 0.03125, 0.0, 0.0625, 0.125, 0.0, 0.125, 0.0625, 0.25, 0.0625, 0.375, 0.0, 0.375, 0.0, 0.25, 0.0625, 0.5, 0.0625, 0.625, 0.0, 0.625, 0.0, 0.5, 1.0, 0.125, 1.0, 0.25, 0.9375, 0.25, 0.9375, 0.125, 1.0, 0.375, 1.0, 0.5, 0.9375, 0.5, 0.9375, 0.375, 1.0, 0.625, 1.0, 0.75, 0.9375, 0.75, 0.9375, 0.625, 1.0, 0.875, 0.9687, 1.0, 0.9375, 0.875, 0.9687, 0.0, 1.0, 0.125, 0.9375, 0.125, 1.0, 0.25, 1.0, 0.375, 0.9375, 0.375, 0.9375, 0.25, 1.0, 0.5, 1.0, 0.625, 0.9375, 0.625, 0.9375, 0.5, 1.0, 0.75, 1.0, 0.875, 0.9375, 0.875, 0.9375, 0.75, 0.9375, 0.875, 0.9062, 1.0, 0.875, 0.875, 0.9062, 0.0, 0.9375, 0.125, 0.875, 0.125, 0.9375, 0.25, 0.9375, 0.375, 0.875, 0.375, 0.875, 0.25, 0.9375, 0.5, 0.9375, 0.625, 0.875, 0.625, 0.875, 0.5, 0.9375, 0.75, 0.9375, 0.875, 0.875, 0.875, 0.875, 0.75, 0.9375, 0.125, 0.9375, 0.25, 0.875, 0.25, 0.875, 0.125, 0.9375, 0.375, 0.9375, 0.5, 0.875, 0.5, 0.875, 0.375, 0.9375, 0.625, 0.9375, 0.75, 0.875, 0.75, 0.875, 0.625, 0.875, 0.25, 0.875, 0.375, 0.8125, 0.375, 0.8125, 0.25, 0.875, 0.5, 0.875, 0.625, 0.8125, 0.625, 0.8125, 0.5, 0.875, 0.75, 0.875, 0.875, 0.8125, 0.875, 0.8125, 0.75, 0.875, 0.125, 0.875, 0.25, 0.8125, 0.25, 0.8125, 0.125, 0.875, 0.375, 0.875, 0.5, 0.8125, 0.5, 0.8125, 0.375, 0.875, 0.625, 0.875, 0.75, 0.8125, 0.75, 0.8125, 0.625, 0.875, 0.875, 0.8437, 1.0, 0.8125, 0.875, 0.8437, 0.0, 0.875, 0.125, 0.8125, 0.125, 0.8125, 0.125, 0.8125, 0.25, 0.75, 0.25, 0.75, 0.125, 0.8125, 0.375, 0.8125, 0.5, 0.75, 0.5, 0.75, 0.375, 0.8125, 0.625, 0.8125, 0.75, 0.75, 0.75, 0.75, 0.625, 0.8125, 0.875, 0.7812, 1.0, 0.75, 0.875, 0.7812, 0.0, 0.8125, 0.125, 0.75, 0.125, 0.8125, 0.25, 0.8125, 0.375, 0.75, 0.375, 0.75, 0.25, 0.8125, 0.5, 0.8125, 0.625, 0.75, 0.625, 0.75, 0.5, 0.8125, 0.75, 0.8125, 0.875, 0.75, 0.875, 0.75, 0.75])
me_sphere_002.materials.append(mat_whitehotcore_readabilityboost_002)
me_sphere_002.update()
me_cylinder_026 = bpy.data.meshes.new('Cylinder.026')
me_cylinder_026.from_pydata([(0.0, 0.045, -0.92), (0.0, 0.045, 0.92), (0.02645, 0.03641, -0.92), (0.02645, 0.03641, 0.92), (0.0428, 0.01391, -0.92), (0.0428, 0.01391, 0.92), (0.0428, -0.01391, -0.92), (0.0428, -0.01391, 0.92), (0.02645, -0.03641, -0.92), (0.02645, -0.03641, 0.92), (0.0, -0.045, -0.92), (0.0, -0.045, 0.92), (-0.02645, -0.03641, -0.92), (-0.02645, -0.03641, 0.92), (-0.0428, -0.01391, -0.92), (-0.0428, -0.01391, 0.92), (-0.0428, 0.01391, -0.92), (-0.0428, 0.01391, 0.92), (-0.02645, 0.03641, -0.92), (-0.02645, 0.03641, 0.92)], [], [(0, 1, 3, 2), (2, 3, 5, 4), (4, 5, 7, 6), (6, 7, 9, 8), (8, 9, 11, 10), (10, 11, 13, 12), (12, 13, 15, 14), (14, 15, 17, 16), (3, 1, 19, 17, 15, 13, 11, 9, 7, 5), (16, 17, 19, 18), (18, 19, 1, 0), (0, 2, 4, 6, 8, 10, 12, 14, 16, 18)])
_uv = me_cylinder_026.uv_layers.new(name='UVMap')
_uv.uv.foreach_set('vector', [1.0, 0.5, 1.0, 1.0, 0.9, 1.0, 0.9, 0.5, 0.9, 0.5, 0.9, 1.0, 0.8, 1.0, 0.8, 0.5, 0.8, 0.5, 0.8, 1.0, 0.7, 1.0, 0.7, 0.5, 0.7, 0.5, 0.7, 1.0, 0.6, 1.0, 0.6, 0.5, 0.6, 0.5, 0.6, 1.0, 0.5, 1.0, 0.5, 0.5, 0.5, 0.5, 0.5, 1.0, 0.4, 1.0, 0.4, 0.5, 0.4, 0.5, 0.4, 1.0, 0.3, 1.0, 0.3, 0.5, 0.3, 0.5, 0.3, 1.0, 0.2, 1.0, 0.2, 0.5, 0.3911, 0.4442, 0.25, 0.49, 0.1089, 0.4442, 0.02175, 0.3242, 0.02175, 0.1758, 0.1089, 0.05584, 0.25, 0.01, 0.3911, 0.05584, 0.4783, 0.1758, 0.4783, 0.3242, 0.2, 0.5, 0.2, 1.0, 0.1, 1.0, 0.1, 0.5, 0.1, 0.5, 0.1, 1.0, -7.451e-08, 1.0, -7.451e-08, 0.5, 0.75, 0.49, 0.8911, 0.4442, 0.9783, 0.3242, 0.9783, 0.1758, 0.8911, 0.05584, 0.75, 0.01, 0.6089, 0.05584, 0.5217, 0.1758, 0.5217, 0.3242, 0.6089, 0.4442])
me_cylinder_026.materials.append(mat_orangeneontube_readabilityboost_002)
me_cylinder_026.update()
me_cylinder_027 = bpy.data.meshes.new('Cylinder.027')
me_cylinder_027.from_pydata([(0.0, 0.045, -0.72), (0.0, 0.045, 0.72), (0.02645, 0.03641, -0.72), (0.02645, 0.03641, 0.72), (0.0428, 0.01391, -0.72), (0.0428, 0.01391, 0.72), (0.0428, -0.01391, -0.72), (0.0428, -0.01391, 0.72), (0.02645, -0.03641, -0.72), (0.02645, -0.03641, 0.72), (0.0, -0.045, -0.72), (0.0, -0.045, 0.72), (-0.02645, -0.03641, -0.72), (-0.02645, -0.03641, 0.72), (-0.0428, -0.01391, -0.72), (-0.0428, -0.01391, 0.72), (-0.0428, 0.01391, -0.72), (-0.0428, 0.01391, 0.72), (-0.02645, 0.03641, -0.72), (-0.02645, 0.03641, 0.72)], [], [(0, 1, 3, 2), (2, 3, 5, 4), (4, 5, 7, 6), (6, 7, 9, 8), (8, 9, 11, 10), (10, 11, 13, 12), (12, 13, 15, 14), (14, 15, 17, 16), (3, 1, 19, 17, 15, 13, 11, 9, 7, 5), (16, 17, 19, 18), (18, 19, 1, 0), (0, 2, 4, 6, 8, 10, 12, 14, 16, 18)])
_uv = me_cylinder_027.uv_layers.new(name='UVMap')
_uv.uv.foreach_set('vector', [1.0, 0.5, 1.0, 1.0, 0.9, 1.0, 0.9, 0.5, 0.9, 0.5, 0.9, 1.0, 0.8, 1.0, 0.8, 0.5, 0.8, 0.5, 0.8, 1.0, 0.7, 1.0, 0.7, 0.5, 0.7, 0.5, 0.7, 1.0, 0.6, 1.0, 0.6, 0.5, 0.6, 0.5, 0.6, 1.0, 0.5, 1.0, 0.5, 0.5, 0.5, 0.5, 0.5, 1.0, 0.4, 1.0, 0.4, 0.5, 0.4, 0.5, 0.4, 1.0, 0.3, 1.0, 0.3, 0.5, 0.3, 0.5, 0.3, 1.0, 0.2, 1.0, 0.2, 0.5, 0.3911, 0.4442, 0.25, 0.49, 0.1089, 0.4442, 0.02175, 0.3242, 0.02175, 0.1758, 0.1089, 0.05584, 0.25, 0.01, 0.3911, 0.05584, 0.4783, 0.1758, 0.4783, 0.3242, 0.2, 0.5, 0.2, 1.0, 0.1, 1.0, 0.1, 0.5, 0.1, 0.5, 0.1, 1.0, -7.451e-08, 1.0, -7.451e-08, 0.5, 0.75, 0.49, 0.8911, 0.4442, 0.9783, 0.3242, 0.9783, 0.1758, 0.8911, 0.05584, 0.75, 0.01, 0.6089, 0.05584, 0.5217, 0.1758, 0.5217, 0.3242, 0.6089, 0.4442])
me_cylinder_027.materials.append(mat_orangeneontube_readabilityboost_002)
me_cylinder_027.update()
me_cylinder_028 = bpy.data.meshes.new('Cylinder.028')
me_cylinder_028.from_pydata([(0.0, 0.045, -0.92), (0.0, 0.045, 0.92), (0.02645, 0.03641, -0.92), (0.02645, 0.03641, 0.92), (0.0428, 0.01391, -0.92), (0.0428, 0.01391, 0.92), (0.0428, -0.01391, -0.92), (0.0428, -0.01391, 0.92), (0.02645, -0.03641, -0.92), (0.02645, -0.03641, 0.92), (0.0, -0.045, -0.92), (0.0, -0.045, 0.92), (-0.02645, -0.03641, -0.92), (-0.02645, -0.03641, 0.92), (-0.0428, -0.01391, -0.92), (-0.0428, -0.01391, 0.92), (-0.0428, 0.01391, -0.92), (-0.0428, 0.01391, 0.92), (-0.02645, 0.03641, -0.92), (-0.02645, 0.03641, 0.92)], [], [(0, 1, 3, 2), (2, 3, 5, 4), (4, 5, 7, 6), (6, 7, 9, 8), (8, 9, 11, 10), (10, 11, 13, 12), (12, 13, 15, 14), (14, 15, 17, 16), (3, 1, 19, 17, 15, 13, 11, 9, 7, 5), (16, 17, 19, 18), (18, 19, 1, 0), (0, 2, 4, 6, 8, 10, 12, 14, 16, 18)])
_uv = me_cylinder_028.uv_layers.new(name='UVMap')
_uv.uv.foreach_set('vector', [1.0, 0.5, 1.0, 1.0, 0.9, 1.0, 0.9, 0.5, 0.9, 0.5, 0.9, 1.0, 0.8, 1.0, 0.8, 0.5, 0.8, 0.5, 0.8, 1.0, 0.7, 1.0, 0.7, 0.5, 0.7, 0.5, 0.7, 1.0, 0.6, 1.0, 0.6, 0.5, 0.6, 0.5, 0.6, 1.0, 0.5, 1.0, 0.5, 0.5, 0.5, 0.5, 0.5, 1.0, 0.4, 1.0, 0.4, 0.5, 0.4, 0.5, 0.4, 1.0, 0.3, 1.0, 0.3, 0.5, 0.3, 0.5, 0.3, 1.0, 0.2, 1.0, 0.2, 0.5, 0.3911, 0.4442, 0.25, 0.49, 0.1089, 0.4442, 0.02175, 0.3242, 0.02175, 0.1758, 0.1089, 0.05584, 0.25, 0.01, 0.3911, 0.05584, 0.4783, 0.1758, 0.4783, 0.3242, 0.2, 0.5, 0.2, 1.0, 0.1, 1.0, 0.1, 0.5, 0.1, 0.5, 0.1, 1.0, -7.451e-08, 1.0, -7.451e-08, 0.5, 0.75, 0.49, 0.8911, 0.4442, 0.9783, 0.3242, 0.9783, 0.1758, 0.8911, 0.05584, 0.75, 0.01, 0.6089, 0.05584, 0.5217, 0.1758, 0.5217, 0.3242, 0.6089, 0.4442])
me_cylinder_028.materials.append(mat_orangeneontube_readabilityboost_002)
me_cylinder_028.update()
me_cylinder_029 = bpy.data.meshes.new('Cylinder.029')
me_cylinder_029.from_pydata([(0.0, 0.045, -0.72), (0.0, 0.045, 0.72), (0.02645, 0.03641, -0.72), (0.02645, 0.03641, 0.72), (0.0428, 0.01391, -0.72), (0.0428, 0.01391, 0.72), (0.0428, -0.01391, -0.72), (0.0428, -0.01391, 0.72), (0.02645, -0.03641, -0.72), (0.02645, -0.03641, 0.72), (0.0, -0.045, -0.72), (0.0, -0.045, 0.72), (-0.02645, -0.03641, -0.72), (-0.02645, -0.03641, 0.72), (-0.0428, -0.01391, -0.72), (-0.0428, -0.01391, 0.72), (-0.0428, 0.01391, -0.72), (-0.0428, 0.01391, 0.72), (-0.02645, 0.03641, -0.72), (-0.02645, 0.03641, 0.72)], [], [(0, 1, 3, 2), (2, 3, 5, 4), (4, 5, 7, 6), (6, 7, 9, 8), (8, 9, 11, 10), (10, 11, 13, 12), (12, 13, 15, 14), (14, 15, 17, 16), (3, 1, 19, 17, 15, 13, 11, 9, 7, 5), (16, 17, 19, 18), (18, 19, 1, 0), (0, 2, 4, 6, 8, 10, 12, 14, 16, 18)])
_uv = me_cylinder_029.uv_layers.new(name='UVMap')
_uv.uv.foreach_set('vector', [1.0, 0.5, 1.0, 1.0, 0.9, 1.0, 0.9, 0.5, 0.9, 0.5, 0.9, 1.0, 0.8, 1.0, 0.8, 0.5, 0.8, 0.5, 0.8, 1.0, 0.7, 1.0, 0.7, 0.5, 0.7, 0.5, 0.7, 1.0, 0.6, 1.0, 0.6, 0.5, 0.6, 0.5, 0.6, 1.0, 0.5, 1.0, 0.5, 0.5, 0.5, 0.5, 0.5, 1.0, 0.4, 1.0, 0.4, 0.5, 0.4, 0.5, 0.4, 1.0, 0.3, 1.0, 0.3, 0.5, 0.3, 0.5, 0.3, 1.0, 0.2, 1.0, 0.2, 0.5, 0.3911, 0.4442, 0.25, 0.49, 0.1089, 0.4442, 0.02175, 0.3242, 0.02175, 0.1758, 0.1089, 0.05584, 0.25, 0.01, 0.3911, 0.05584, 0.4783, 0.1758, 0.4783, 0.3242, 0.2, 0.5, 0.2, 1.0, 0.1, 1.0, 0.1, 0.5, 0.1, 0.5, 0.1, 1.0, -7.451e-08, 1.0, -7.451e-08, 0.5, 0.75, 0.49, 0.8911, 0.4442, 0.9783, 0.3242, 0.9783, 0.1758, 0.8911, 0.05584, 0.75, 0.01, 0.6089, 0.05584, 0.5217, 0.1758, 0.5217, 0.3242, 0.6089, 0.4442])
me_cylinder_029.materials.append(mat_orangeneontube_readabilityboost_002)
me_cylinder_029.update()
me_cylinder_030 = bpy.data.meshes.new('Cylinder.030')
me_cylinder_030.from_pydata([(0.0, 0.018, -0.62), (0.0, 0.018, 0.62), (0.01058, 0.01456, -0.62), (0.01058, 0.01456, 0.62), (0.01712, 0.005562, -0.62), (0.01712, 0.005562, 0.62), (0.01712, -0.005562, -0.62), (0.01712, -0.005562, 0.62), (0.01058, -0.01456, -0.62), (0.01058, -0.01456, 0.62), (0.0, -0.018, -0.62), (0.0, -0.018, 0.62), (-0.01058, -0.01456, -0.62), (-0.01058, -0.01456, 0.62), (-0.01712, -0.005562, -0.62), (-0.01712, -0.005562, 0.62), (-0.01712, 0.005562, -0.62), (-0.01712, 0.005562, 0.62), (-0.01058, 0.01456, -0.62), (-0.01058, 0.01456, 0.62)], [], [(0, 1, 3, 2), (2, 3, 5, 4), (4, 5, 7, 6), (6, 7, 9, 8), (8, 9, 11, 10), (10, 11, 13, 12), (12, 13, 15, 14), (14, 15, 17, 16), (3, 1, 19, 17, 15, 13, 11, 9, 7, 5), (16, 17, 19, 18), (18, 19, 1, 0), (0, 2, 4, 6, 8, 10, 12, 14, 16, 18)])
_uv = me_cylinder_030.uv_layers.new(name='UVMap')
_uv.uv.foreach_set('vector', [1.0, 0.5, 1.0, 1.0, 0.9, 1.0, 0.9, 0.5, 0.9, 0.5, 0.9, 1.0, 0.8, 1.0, 0.8, 0.5, 0.8, 0.5, 0.8, 1.0, 0.7, 1.0, 0.7, 0.5, 0.7, 0.5, 0.7, 1.0, 0.6, 1.0, 0.6, 0.5, 0.6, 0.5, 0.6, 1.0, 0.5, 1.0, 0.5, 0.5, 0.5, 0.5, 0.5, 1.0, 0.4, 1.0, 0.4, 0.5, 0.4, 0.5, 0.4, 1.0, 0.3, 1.0, 0.3, 0.5, 0.3, 0.5, 0.3, 1.0, 0.2, 1.0, 0.2, 0.5, 0.3911, 0.4442, 0.25, 0.49, 0.1089, 0.4442, 0.02175, 0.3242, 0.02175, 0.1758, 0.1089, 0.05584, 0.25, 0.01, 0.3911, 0.05584, 0.4783, 0.1758, 0.4783, 0.3242, 0.2, 0.5, 0.2, 1.0, 0.1, 1.0, 0.1, 0.5, 0.1, 0.5, 0.1, 1.0, -7.451e-08, 1.0, -7.451e-08, 0.5, 0.75, 0.49, 0.8911, 0.4442, 0.9783, 0.3242, 0.9783, 0.1758, 0.8911, 0.05584, 0.75, 0.01, 0.6089, 0.05584, 0.5217, 0.1758, 0.5217, 0.3242, 0.6089, 0.4442])
me_cylinder_030.materials.append(mat_whitehotcore_readabilityboost_002)
me_cylinder_030.update()
me_cylinder_031 = bpy.data.meshes.new('Cylinder.031')
me_cylinder_031.from_pydata([(0.0, 0.018, -0.45), (0.0, 0.018, 0.45), (0.01058, 0.01456, -0.45), (0.01058, 0.01456, 0.45), (0.01712, 0.005562, -0.45), (0.01712, 0.005562, 0.45), (0.01712, -0.005562, -0.45), (0.01712, -0.005562, 0.45), (0.01058, -0.01456, -0.45), (0.01058, -0.01456, 0.45), (0.0, -0.018, -0.45), (0.0, -0.018, 0.45), (-0.01058, -0.01456, -0.45), (-0.01058, -0.01456, 0.45), (-0.01712, -0.005562, -0.45), (-0.01712, -0.005562, 0.45), (-0.01712, 0.005562, -0.45), (-0.01712, 0.005562, 0.45), (-0.01058, 0.01456, -0.45), (-0.01058, 0.01456, 0.45)], [], [(0, 1, 3, 2), (2, 3, 5, 4), (4, 5, 7, 6), (6, 7, 9, 8), (8, 9, 11, 10), (10, 11, 13, 12), (12, 13, 15, 14), (14, 15, 17, 16), (3, 1, 19, 17, 15, 13, 11, 9, 7, 5), (16, 17, 19, 18), (18, 19, 1, 0), (0, 2, 4, 6, 8, 10, 12, 14, 16, 18)])
_uv = me_cylinder_031.uv_layers.new(name='UVMap')
_uv.uv.foreach_set('vector', [1.0, 0.5, 1.0, 1.0, 0.9, 1.0, 0.9, 0.5, 0.9, 0.5, 0.9, 1.0, 0.8, 1.0, 0.8, 0.5, 0.8, 0.5, 0.8, 1.0, 0.7, 1.0, 0.7, 0.5, 0.7, 0.5, 0.7, 1.0, 0.6, 1.0, 0.6, 0.5, 0.6, 0.5, 0.6, 1.0, 0.5, 1.0, 0.5, 0.5, 0.5, 0.5, 0.5, 1.0, 0.4, 1.0, 0.4, 0.5, 0.4, 0.5, 0.4, 1.0, 0.3, 1.0, 0.3, 0.5, 0.3, 0.5, 0.3, 1.0, 0.2, 1.0, 0.2, 0.5, 0.3911, 0.4442, 0.25, 0.49, 0.1089, 0.4442, 0.02175, 0.3242, 0.02175, 0.1758, 0.1089, 0.05584, 0.25, 0.01, 0.3911, 0.05584, 0.4783, 0.1758, 0.4783, 0.3242, 0.2, 0.5, 0.2, 1.0, 0.1, 1.0, 0.1, 0.5, 0.1, 0.5, 0.1, 1.0, -7.451e-08, 1.0, -7.451e-08, 0.5, 0.75, 0.49, 0.8911, 0.4442, 0.9783, 0.3242, 0.9783, 0.1758, 0.8911, 0.05584, 0.75, 0.01, 0.6089, 0.05584, 0.5217, 0.1758, 0.5217, 0.3242, 0.6089, 0.4442])
me_cylinder_031.materials.append(mat_whitehotcore_readabilityboost_002)
me_cylinder_031.update()
me_cylinder_032 = bpy.data.meshes.new('Cylinder.032')
me_cylinder_032.from_pydata([(0.0, 0.018, -0.62), (0.0, 0.018, 0.62), (0.01058, 0.01456, -0.62), (0.01058, 0.01456, 0.62), (0.01712, 0.005562, -0.62), (0.01712, 0.005562, 0.62), (0.01712, -0.005562, -0.62), (0.01712, -0.005562, 0.62), (0.01058, -0.01456, -0.62), (0.01058, -0.01456, 0.62), (0.0, -0.018, -0.62), (0.0, -0.018, 0.62), (-0.01058, -0.01456, -0.62), (-0.01058, -0.01456, 0.62), (-0.01712, -0.005562, -0.62), (-0.01712, -0.005562, 0.62), (-0.01712, 0.005562, -0.62), (-0.01712, 0.005562, 0.62), (-0.01058, 0.01456, -0.62), (-0.01058, 0.01456, 0.62)], [], [(0, 1, 3, 2), (2, 3, 5, 4), (4, 5, 7, 6), (6, 7, 9, 8), (8, 9, 11, 10), (10, 11, 13, 12), (12, 13, 15, 14), (14, 15, 17, 16), (3, 1, 19, 17, 15, 13, 11, 9, 7, 5), (16, 17, 19, 18), (18, 19, 1, 0), (0, 2, 4, 6, 8, 10, 12, 14, 16, 18)])
_uv = me_cylinder_032.uv_layers.new(name='UVMap')
_uv.uv.foreach_set('vector', [1.0, 0.5, 1.0, 1.0, 0.9, 1.0, 0.9, 0.5, 0.9, 0.5, 0.9, 1.0, 0.8, 1.0, 0.8, 0.5, 0.8, 0.5, 0.8, 1.0, 0.7, 1.0, 0.7, 0.5, 0.7, 0.5, 0.7, 1.0, 0.6, 1.0, 0.6, 0.5, 0.6, 0.5, 0.6, 1.0, 0.5, 1.0, 0.5, 0.5, 0.5, 0.5, 0.5, 1.0, 0.4, 1.0, 0.4, 0.5, 0.4, 0.5, 0.4, 1.0, 0.3, 1.0, 0.3, 0.5, 0.3, 0.5, 0.3, 1.0, 0.2, 1.0, 0.2, 0.5, 0.3911, 0.4442, 0.25, 0.49, 0.1089, 0.4442, 0.02175, 0.3242, 0.02175, 0.1758, 0.1089, 0.05584, 0.25, 0.01, 0.3911, 0.05584, 0.4783, 0.1758, 0.4783, 0.3242, 0.2, 0.5, 0.2, 1.0, 0.1, 1.0, 0.1, 0.5, 0.1, 0.5, 0.1, 1.0, -7.451e-08, 1.0, -7.451e-08, 0.5, 0.75, 0.49, 0.8911, 0.4442, 0.9783, 0.3242, 0.9783, 0.1758, 0.8911, 0.05584, 0.75, 0.01, 0.6089, 0.05584, 0.5217, 0.1758, 0.5217, 0.3242, 0.6089, 0.4442])
me_cylinder_032.materials.append(mat_whitehotcore_readabilityboost_002)
me_cylinder_032.update()
me_cylinder_033 = bpy.data.meshes.new('Cylinder.033')
me_cylinder_033.from_pydata([(0.0, 0.018, -0.45), (0.0, 0.018, 0.45), (0.01058, 0.01456, -0.45), (0.01058, 0.01456, 0.45), (0.01712, 0.005562, -0.45), (0.01712, 0.005562, 0.45), (0.01712, -0.005562, -0.45), (0.01712, -0.005562, 0.45), (0.01058, -0.01456, -0.45), (0.01058, -0.01456, 0.45), (0.0, -0.018, -0.45), (0.0, -0.018, 0.45), (-0.01058, -0.01456, -0.45), (-0.01058, -0.01456, 0.45), (-0.01712, -0.005562, -0.45), (-0.01712, -0.005562, 0.45), (-0.01712, 0.005562, -0.45), (-0.01712, 0.005562, 0.45), (-0.01058, 0.01456, -0.45), (-0.01058, 0.01456, 0.45)], [], [(0, 1, 3, 2), (2, 3, 5, 4), (4, 5, 7, 6), (6, 7, 9, 8), (8, 9, 11, 10), (10, 11, 13, 12), (12, 13, 15, 14), (14, 15, 17, 16), (3, 1, 19, 17, 15, 13, 11, 9, 7, 5), (16, 17, 19, 18), (18, 19, 1, 0), (0, 2, 4, 6, 8, 10, 12, 14, 16, 18)])
_uv = me_cylinder_033.uv_layers.new(name='UVMap')
_uv.uv.foreach_set('vector', [1.0, 0.5, 1.0, 1.0, 0.9, 1.0, 0.9, 0.5, 0.9, 0.5, 0.9, 1.0, 0.8, 1.0, 0.8, 0.5, 0.8, 0.5, 0.8, 1.0, 0.7, 1.0, 0.7, 0.5, 0.7, 0.5, 0.7, 1.0, 0.6, 1.0, 0.6, 0.5, 0.6, 0.5, 0.6, 1.0, 0.5, 1.0, 0.5, 0.5, 0.5, 0.5, 0.5, 1.0, 0.4, 1.0, 0.4, 0.5, 0.4, 0.5, 0.4, 1.0, 0.3, 1.0, 0.3, 0.5, 0.3, 0.5, 0.3, 1.0, 0.2, 1.0, 0.2, 0.5, 0.3911, 0.4442, 0.25, 0.49, 0.1089, 0.4442, 0.02175, 0.3242, 0.02175, 0.1758, 0.1089, 0.05584, 0.25, 0.01, 0.3911, 0.05584, 0.4783, 0.1758, 0.4783, 0.3242, 0.2, 0.5, 0.2, 1.0, 0.1, 1.0, 0.1, 0.5, 0.1, 0.5, 0.1, 1.0, -7.451e-08, 1.0, -7.451e-08, 0.5, 0.75, 0.49, 0.8911, 0.4442, 0.9783, 0.3242, 0.9783, 0.1758, 0.8911, 0.05584, 0.75, 0.01, 0.6089, 0.05584, 0.5217, 0.1758, 0.5217, 0.3242, 0.6089, 0.4442])
me_cylinder_033.materials.append(mat_whitehotcore_readabilityboost_002)
me_cylinder_033.update()

# ---- objects
ob_tankheavydarkprismbody = bpy.data.objects.new('TankHeavyDarkPrismBody', me_cube_001)
ob_tanktopedge0 = bpy.data.objects.new('TankTopEdge0', me_cylinder_018)
ob_tanktopedge1 = bpy.data.objects.new('TankTopEdge1', me_cylinder_019)
ob_tanktopedge2 = bpy.data.objects.new('TankTopEdge2', me_cylinder_020)
ob_tanktopedge3 = bpy.data.objects.new('TankTopEdge3', me_cylinder_021)
ob_tankbottomedge0 = bpy.data.objects.new('TankBottomEdge0', me_cylinder_022)
ob_tankbottomedge1 = bpy.data.objects.new('TankBottomEdge1', me_cylinder_023)
ob_tankbottomedge2 = bpy.data.objects.new('TankBottomEdge2', me_cylinder_024)
ob_tankbottomedge3 = bpy.data.objects.new('TankBottomEdge3', me_cylinder_025)
ob_tanklefttreadslab = bpy.data.objects.new('TankLeftTreadSlab', me_cube_002)
ob_tankrighttreadslab = bpy.data.objects.new('TankRightTreadSlab', me_cube_003)
ob_tankforwardsiegeplow = bpy.data.objects.new('TankForwardSiegePlow', me_tankforwardsiegeplowmesh)
ob_tankwhitecore = bpy.data.objects.new('TankWhiteCore', me_sphere_002)
ob_tankreadabilitytoporangeroute0 = bpy.data.objects.new('TankReadabilityTopOrangeRoute0', me_cylinder_026)
ob_tankreadabilitytoporangeroute1 = bpy.data.objects.new('TankReadabilityTopOrangeRoute1', me_cylinder_027)
ob_tankreadabilitytoporangeroute2 = bpy.data.objects.new('TankReadabilityTopOrangeRoute2', me_cylinder_028)
ob_tankreadabilitytoporangeroute3 = bpy.data.objects.new('TankReadabilityTopOrangeRoute3', me_cylinder_029)
ob_tankreadabilitywhiteinnerroute0 = bpy.data.objects.new('TankReadabilityWhiteInnerRoute0', me_cylinder_030)
ob_tankreadabilitywhiteinnerroute1 = bpy.data.objects.new('TankReadabilityWhiteInnerRoute1', me_cylinder_031)
ob_tankreadabilitywhiteinnerroute2 = bpy.data.objects.new('TankReadabilityWhiteInnerRoute2', me_cylinder_032)
ob_tankreadabilitywhiteinnerroute3 = bpy.data.objects.new('TankReadabilityWhiteInnerRoute3', me_cylinder_033)
ob_softtoparealight = bpy.data.objects.new('SoftTopAreaLight', light_area_002)
ob_camera = bpy.data.objects.new('Camera', cam_camera_003)
ob_assetroot_tank = bpy.data.objects.new('AssetRoot_tank', None)

# ---- transforms, parenting, visibility, modifiers, constraints
ob_tankheavydarkprismbody.parent = ob_assetroot_tank
ob_tankheavydarkprismbody.location = (0.0, 0.0, 0.0)
ob_tankheavydarkprismbody.scale = (1.12, 1.12, 1.12)
ob_tanktopedge0.parent = ob_assetroot_tank
ob_tanktopedge0.location = (0.0, -0.6496, 0.336)
ob_tanktopedge0.rotation_euler = (1.571, -0.0, 1.571)
ob_tanktopedge0.scale = (1.12, 1.12, 1.12)
ob_tanktopedge1.parent = ob_assetroot_tank
ob_tanktopedge1.location = (0.84, 0.0, 0.336)
ob_tanktopedge1.rotation_euler = (1.571, -8.742e-08, 3.142)
ob_tanktopedge1.scale = (1.12, 1.12, 1.12)
ob_tanktopedge2.parent = ob_assetroot_tank
ob_tanktopedge2.location = (0.0, 0.6496, 0.336)
ob_tanktopedge2.rotation_euler = (1.571, -0.0, -1.571)
ob_tanktopedge2.scale = (1.12, 1.12, 1.12)
ob_tanktopedge3.parent = ob_assetroot_tank
ob_tanktopedge3.location = (-0.84, 0.0, 0.336)
ob_tanktopedge3.rotation_euler = (1.571, -0.0, 0.0)
ob_tanktopedge3.scale = (1.12, 1.12, 1.12)
ob_tankbottomedge0.parent = ob_assetroot_tank
ob_tankbottomedge0.location = (0.0, -0.6496, -0.336)
ob_tankbottomedge0.rotation_euler = (1.571, -0.0, 1.571)
ob_tankbottomedge0.scale = (1.12, 1.12, 1.12)
ob_tankbottomedge1.parent = ob_assetroot_tank
ob_tankbottomedge1.location = (0.84, 0.0, -0.336)
ob_tankbottomedge1.rotation_euler = (1.571, -8.742e-08, 3.142)
ob_tankbottomedge1.scale = (1.12, 1.12, 1.12)
ob_tankbottomedge2.parent = ob_assetroot_tank
ob_tankbottomedge2.location = (0.0, 0.6496, -0.336)
ob_tankbottomedge2.rotation_euler = (1.571, -0.0, -1.571)
ob_tankbottomedge2.scale = (1.12, 1.12, 1.12)
ob_tankbottomedge3.parent = ob_assetroot_tank
ob_tankbottomedge3.location = (-0.84, 0.0, -0.336)
ob_tankbottomedge3.rotation_euler = (1.571, -0.0, 0.0)
ob_tankbottomedge3.scale = (1.12, 1.12, 1.12)
ob_tanklefttreadslab.parent = ob_assetroot_tank
ob_tanklefttreadslab.location = (-0.9184, 0.0, -0.056)
ob_tanklefttreadslab.scale = (1.12, 1.12, 1.12)
ob_tankrighttreadslab.parent = ob_assetroot_tank
ob_tankrighttreadslab.location = (0.9184, 0.0, -0.056)
ob_tankrighttreadslab.scale = (1.12, 1.12, 1.12)
ob_tankforwardsiegeplow.parent = ob_assetroot_tank
ob_tankforwardsiegeplow.location = (0.0, 0.8736, 0.0224)
ob_tankforwardsiegeplow.scale = (1.512, 0.784, 0.4032)
ob_tankwhitecore.parent = ob_assetroot_tank
ob_tankwhitecore.location = (0.0, 0.112, 0.3584)
ob_tankwhitecore.scale = (1.12, 1.12, 1.12)
ob_tankreadabilitytoporangeroute0.parent = ob_assetroot_tank
ob_tankreadabilitytoporangeroute0.location = (0.0, -0.8064, 0.4704)
ob_tankreadabilitytoporangeroute0.rotation_euler = (1.571, -0.0, 1.571)
ob_tankreadabilitytoporangeroute0.scale = (1.12, 1.12, 1.12)
ob_tankreadabilitytoporangeroute1.parent = ob_assetroot_tank
ob_tankreadabilitytoporangeroute1.location = (1.03, 0.0, 0.4704)
ob_tankreadabilitytoporangeroute1.rotation_euler = (1.571, -8.742e-08, 3.142)
ob_tankreadabilitytoporangeroute1.scale = (1.12, 1.12, 1.12)
ob_tankreadabilitytoporangeroute2.parent = ob_assetroot_tank
ob_tankreadabilitytoporangeroute2.location = (0.0, 0.8064, 0.4704)
ob_tankreadabilitytoporangeroute2.rotation_euler = (1.571, -0.0, -1.571)
ob_tankreadabilitytoporangeroute2.scale = (1.12, 1.12, 1.12)
ob_tankreadabilitytoporangeroute3.parent = ob_assetroot_tank
ob_tankreadabilitytoporangeroute3.location = (-1.03, 0.0, 0.4704)
ob_tankreadabilitytoporangeroute3.rotation_euler = (1.571, -0.0, 0.0)
ob_tankreadabilitytoporangeroute3.scale = (1.12, 1.12, 1.12)
ob_tankreadabilitywhiteinnerroute0.parent = ob_assetroot_tank
ob_tankreadabilitywhiteinnerroute0.location = (0.0, -0.504, 0.5264)
ob_tankreadabilitywhiteinnerroute0.rotation_euler = (1.571, -0.0, 1.571)
ob_tankreadabilitywhiteinnerroute0.scale = (1.12, 1.12, 1.12)
ob_tankreadabilitywhiteinnerroute1.parent = ob_assetroot_tank
ob_tankreadabilitywhiteinnerroute1.location = (0.6944, 0.0, 0.5264)
ob_tankreadabilitywhiteinnerroute1.rotation_euler = (1.571, -8.742e-08, 3.142)
ob_tankreadabilitywhiteinnerroute1.scale = (1.12, 1.12, 1.12)
ob_tankreadabilitywhiteinnerroute2.parent = ob_assetroot_tank
ob_tankreadabilitywhiteinnerroute2.location = (0.0, 0.504, 0.5264)
ob_tankreadabilitywhiteinnerroute2.rotation_euler = (1.571, -0.0, -1.571)
ob_tankreadabilitywhiteinnerroute2.scale = (1.12, 1.12, 1.12)
ob_tankreadabilitywhiteinnerroute3.parent = ob_assetroot_tank
ob_tankreadabilitywhiteinnerroute3.location = (-0.6944, 0.0, 0.5264)
ob_tankreadabilitywhiteinnerroute3.rotation_euler = (1.571, -0.0, 0.0)
ob_tankreadabilitywhiteinnerroute3.scale = (1.12, 1.12, 1.12)
ob_softtoparealight.parent = ob_assetroot_tank
ob_softtoparealight.location = (0.0, -4.0, 5.0)
ob_camera.parent = ob_assetroot_tank
ob_camera.location = (0.0, -6.0, 4.5)
ob_camera.rotation_euler = (1.047, 0.0, 0.0)
ob_assetroot_tank.location = (0.0, 0.0, 0.0)

# ---- collection membership
col_collection.objects.link(ob_tankheavydarkprismbody)
col_collection.objects.link(ob_tanktopedge0)
col_collection.objects.link(ob_tanktopedge1)
col_collection.objects.link(ob_tanktopedge2)
col_collection.objects.link(ob_tanktopedge3)
col_collection.objects.link(ob_tankbottomedge0)
col_collection.objects.link(ob_tankbottomedge1)
col_collection.objects.link(ob_tankbottomedge2)
col_collection.objects.link(ob_tankbottomedge3)
col_collection.objects.link(ob_tanklefttreadslab)
col_collection.objects.link(ob_tankrighttreadslab)
col_collection.objects.link(ob_tankforwardsiegeplow)
col_collection.objects.link(ob_tankwhitecore)
col_collection.objects.link(ob_tankreadabilitytoporangeroute0)
col_collection.objects.link(ob_tankreadabilitytoporangeroute1)
col_collection.objects.link(ob_tankreadabilitytoporangeroute2)
col_collection.objects.link(ob_tankreadabilitytoporangeroute3)
col_collection.objects.link(ob_tankreadabilitywhiteinnerroute0)
col_collection.objects.link(ob_tankreadabilitywhiteinnerroute1)
col_collection.objects.link(ob_tankreadabilitywhiteinnerroute2)
col_collection.objects.link(ob_tankreadabilitywhiteinnerroute3)
col_collection.objects.link(ob_softtoparealight)
col_collection.objects.link(ob_camera)
col_collection.objects.link(ob_assetroot_tank)

# ---- scene / render settings (as saved in the file)
scene.camera = ob_camera
scene.frame_start = 1; scene.frame_end = 250; scene.frame_set(1)
scene.render.engine = 'BLENDER_EEVEE_NEXT'
scene.cycles.sampling_pattern = 'TABULATED_SOBOL'
scene.view_settings.look = 'Medium High Contrast'
scene.view_settings.view_transform = 'Standard'
bpy.context.view_layer.update()
